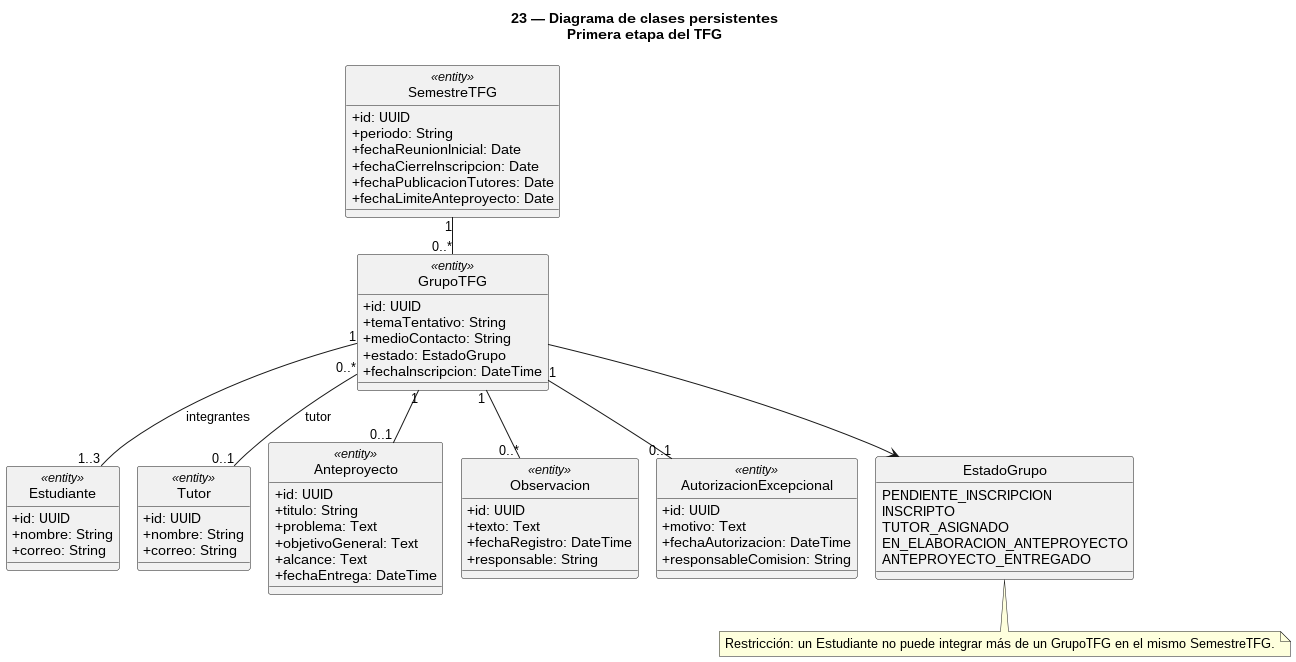

The diagram above was rendered by PlantUML. Its source (embedded in the PNG):
@startuml
!pragma layout smetana
skinparam style strictuml
skinparam shadowing false
skinparam classAttributeIconSize 0
title 23 — Diagrama de clases persistentes\nPrimera etapa del TFG

class SemestreTFG <<entity>> {
  +id: UUID
  +periodo: String
  +fechaReunionInicial: Date
  +fechaCierreInscripcion: Date
  +fechaPublicacionTutores: Date
  +fechaLimiteAnteproyecto: Date
}
class Estudiante <<entity>> {
  +id: UUID
  +nombre: String
  +correo: String
}
class Tutor <<entity>> {
  +id: UUID
  +nombre: String
  +correo: String
}
class GrupoTFG <<entity>> {
  +id: UUID
  +temaTentativo: String
  +medioContacto: String
  +estado: EstadoGrupo
  +fechaInscripcion: DateTime
}
class Anteproyecto <<entity>> {
  +id: UUID
  +titulo: String
  +problema: Text
  +objetivoGeneral: Text
  +alcance: Text
  +fechaEntrega: DateTime
}
class Observacion <<entity>> {
  +id: UUID
  +texto: Text
  +fechaRegistro: DateTime
  +responsable: String
}
class AutorizacionExcepcional <<entity>> {
  +id: UUID
  +motivo: Text
  +fechaAutorizacion: DateTime
  +responsableComision: String
}
enum EstadoGrupo {
  PENDIENTE_INSCRIPCION
  INSCRIPTO
  TUTOR_ASIGNADO
  EN_ELABORACION_ANTEPROYECTO
  ANTEPROYECTO_ENTREGADO
}

SemestreTFG "1" -- "0..*" GrupoTFG
GrupoTFG "1" -- "1..3" Estudiante : integrantes
GrupoTFG "0..*" -- "0..1" Tutor : tutor
GrupoTFG "1" -- "0..1" Anteproyecto
GrupoTFG "1" -- "0..*" Observacion
GrupoTFG "1" -- "0..1" AutorizacionExcepcional
GrupoTFG --> EstadoGrupo

note bottom
Restricción: un Estudiante no puede integrar más de un GrupoTFG en el mismo SemestreTFG.
end note
@enduml